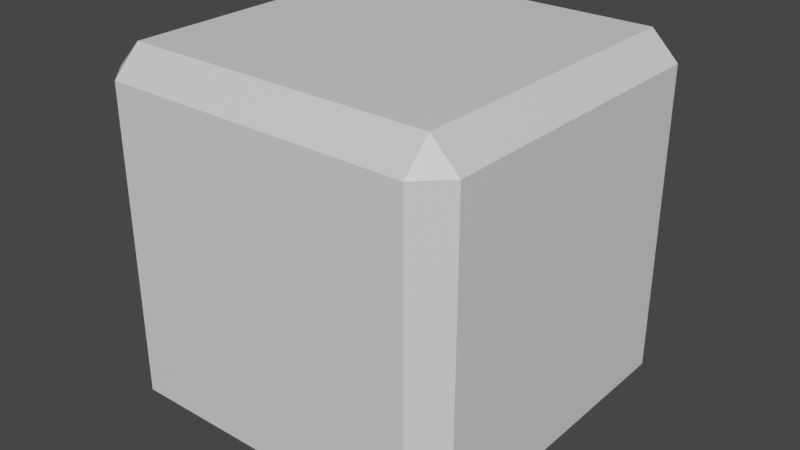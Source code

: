 # Source: Die.blend  (saved by Blender 2.90.8; exported with 4.5.12 LTS)
import bpy
from mathutils import Matrix  # noqa: F401  (used for matrix-valued properties, if any)

bpy.ops.wm.read_factory_settings(use_empty=True)
scene = bpy.context.scene
scene.name = 'Scene'

# ---- collections
col_collection = bpy.data.collections.new('Collection'); scene.collection.children.link(col_collection)

# ---- materials (node trees are filled in below, after node groups)
mat_material = bpy.data.materials.new('Material')
mat_material.alpha_threshold = 0.0
mat_material.use_transparent_shadow = False
mat_material.line_color = (0.0, 0.0, 0.0, 1.0)

# ---- material node trees
mat_material.use_nodes = True; mat_material.node_tree.nodes.clear()
_N = mat_material.node_tree.nodes; _L = mat_material.node_tree.links
n0 = _N.new('ShaderNodeOutputMaterial'); n0.name = 'Material Output'; n0.location = (300, 300)
n1 = _N.new('ShaderNodeBsdfPrincipled'); n1.name = 'Principled BSDF'; n1.location = (10, 300)
n1.distribution = 'GGX'
n1.subsurface_method = 'BURLEY'
n1.inputs[2].default_value = 0.4
n1.inputs[3].default_value = 1.45
n1.inputs[27].default_value = (0.0, 0.0, 0.0, 1.0)
n1.inputs[28].default_value = 1.0
_L.new(n1.outputs[0], n0.inputs[0])
n0.is_active_output = True

# ---- world
world_world = bpy.data.worlds.new('World'); scene.world = world_world
world_world.use_nodes = True; world_world.node_tree.nodes.clear()
_N = world_world.node_tree.nodes; _L = world_world.node_tree.links
n0 = _N.new('ShaderNodeOutputWorld'); n0.name = 'World Output'; n0.location = (300, 300)
n1 = _N.new('ShaderNodeBackground'); n1.name = 'Background'; n1.location = (10, 300)
n1.inputs[0].default_value = (0.05088, 0.05088, 0.05088, 1.0)
_L.new(n1.outputs[0], n0.inputs[0])
n0.is_active_output = True
world_world.color = (0.05088, 0.05088, 0.05088)
world_world.use_sun_shadow = False
world_world.sun_shadow_jitter_overblur = 0.0

# ---- meshes
me_cube = bpy.data.meshes.new('Cube')
me_cube.from_pydata([(0.85, 1.0, 0.85), (0.85, 0.85, 1.0), (1.0, 0.85, 0.85), (0.85, 0.85, -1.0), (0.85, 1.0, -0.85), (1.0, 0.85, -0.85), (1.0, -0.85, 0.85), (0.85, -0.85, 1.0), (0.85, -1.0, 0.85), (1.0, -0.85, -0.85), (0.85, -1.0, -0.85), (0.85, -0.85, -1.0), (-0.85, 1.0, 0.85), (-1.0, 0.85, 0.85), (-0.85, 0.85, 1.0), (-1.0, 0.85, -0.85), (-0.85, 1.0, -0.85), (-0.85, 0.85, -1.0), (-1.0, -0.85, 0.85), (-0.85, -1.0, 0.85), (-0.85, -0.85, 1.0), (-0.85, -0.85, -1.0), (-0.85, -1.0, -0.85), (-1.0, -0.85, -0.85)], [], [(17, 3, 11, 21), (23, 18, 13, 15), (10, 8, 19, 22), (1, 14, 20, 7), (5, 2, 6, 9), (0, 1, 2), (3, 4, 5), (6, 7, 8), (9, 10, 11), (12, 13, 14), (15, 16, 17), (18, 19, 20), (21, 22, 23), (17, 21, 23, 15), (3, 17, 16, 4), (2, 5, 4, 0), (22, 19, 18, 23), (8, 10, 9, 6), (12, 16, 15, 13), (7, 20, 19, 8), (1, 7, 6, 2), (21, 11, 10, 22), (20, 14, 13, 18), (14, 1, 0, 12), (11, 3, 5, 9), (16, 12, 0, 4)])
_uv = me_cube.uv_layers.new(name='UVMap')
_uv.uv.foreach_set('vector', [0.1437, 0.5188, 0.3563, 0.5188, 0.3563, 0.7313, 0.1438, 0.7313, 0.3938, 0.01875, 0.6063, 0.01875, 0.6063, 0.2313, 0.3938, 0.2313, 0.3938, 0.7688, 0.6063, 0.7688, 0.6063, 0.9813, 0.3938, 0.9813, 0.6438, 0.5188, 0.8563, 0.5188, 0.8563, 0.7313, 0.6438, 0.7313, 0.3938, 0.5188, 0.6063, 0.5188, 0.6063, 0.7313, 0.3938, 0.7313, 0.6063, 0.4813, 0.625, 0.4812, 0.6062, 0.5, 0.3563, 0.5188, 0.3563, 0.5, 0.375, 0.5188, 0.6063, 0.7313, 0.625, 0.7313, 0.6062, 0.75, 0.3938, 0.75, 0.375, 0.7688, 0.375, 0.7688, 0.6062, 0.25, 0.6062, 0.25, 0.625, 0.2313, 0.3938, 0.2313, 0.3938, 0.25, 0.375, 0.2313, 0.6063, 0.01875, 0.6062, 0.0, 0.625, 0.01875, 0.1438, 0.7313, 0.1437, 0.75, 0.125, 0.7313, 0.1437, 0.5188, 0.1438, 0.7313, 0.125, 0.7313, 0.125, 0.5188, 0.3563, 0.5188, 0.1437, 0.5188, 0.1437, 0.5, 0.3563, 0.5, 0.6063, 0.5188, 0.3938, 0.5188, 0.3938, 0.4813, 0.6063, 0.4813, 0.3938, 0.0, 0.6062, 0.0, 0.6063, 0.01875, 0.3938, 0.01875, 0.6063, 0.7688, 0.3938, 0.7688, 0.3938, 0.7313, 0.6063, 0.7313, 0.6063, 0.2688, 0.3938, 0.2688, 0.3938, 0.2313, 0.6063, 0.2313, 0.625, 0.7688, 0.625, 0.9812, 0.6063, 0.9813, 0.6063, 0.7688, 0.6438, 0.5188, 0.6438, 0.7313, 0.6063, 0.7313, 0.6063, 0.5188, 0.1438, 0.7313, 0.3563, 0.7313, 0.3563, 0.75, 0.1437, 0.75, 0.625, 0.01875, 0.625, 0.2313, 0.6063, 0.2313, 0.6063, 0.01875, 0.625, 0.2688, 0.625, 0.4812, 0.6063, 0.4813, 0.6063, 0.2688, 0.3563, 0.7313, 0.3563, 0.5188, 0.3938, 0.5188, 0.3938, 0.7313, 0.3938, 0.2688, 0.6063, 0.2688, 0.6063, 0.4813, 0.3938, 0.4813])
me_cube.materials.append(mat_material)
me_cube.use_remesh_preserve_volume = False
me_cube.use_remesh_preserve_attributes = False
me_cube.use_mirror_vertex_groups = False
me_cube.update()

# ---- objects
ob_cube = bpy.data.objects.new('Cube', me_cube)

# ---- transforms, parenting, visibility, modifiers, constraints
ob_cube.location = (0.0, 0.0, 0.0)
ob_cube.lock_rotations_4d = False
ob_cube.empty_display_type = 'ARROWS'
ob_cube.lineart.crease_threshold = 0.0

# ---- collection membership
col_collection.objects.link(ob_cube)

# ---- scene / render settings (as saved in the file)
scene.frame_start = 1; scene.frame_end = 250; scene.frame_set(1)
scene.render.engine = 'BLENDER_EEVEE_NEXT'
scene.cycles.use_denoising = False
scene.cycles.samples = 128
scene.cycles.sampling_pattern = 'TABULATED_SOBOL'
scene.cycles.use_adaptive_sampling = False
scene.cycles.use_light_tree = False
scene.view_settings.view_transform = 'Filmic'
bpy.context.view_layer.update()

# ---- added for rendering (the .blend has no active camera and no usable light): camera, sun
cam_auto = bpy.data.cameras.new('AutoCamera')
cam_auto.lens = 50.0
cam_auto.sensor_width = 36.0
cam_auto.clip_end = 1000.0
ob_auto_camera = bpy.data.objects.new('AutoCamera', cam_auto)
scene.collection.objects.link(ob_auto_camera)
ob_auto_camera.location = (3.20507, -3.84609, 2.56406)
ob_auto_camera.rotation_euler = (1.09748, -7.21219e-08, 0.694738)
scene.camera = ob_auto_camera
light_auto_sun = bpy.data.lights.new('AutoSun', 'SUN')
light_auto_sun.energy = 3.0
light_auto_sun.angle = 0.0523599
ob_auto_sun = bpy.data.objects.new('AutoSun', light_auto_sun)
scene.collection.objects.link(ob_auto_sun)
ob_auto_sun.rotation_euler = (0.872665, 0.174533, 0.523599)
bpy.context.view_layer.update()
